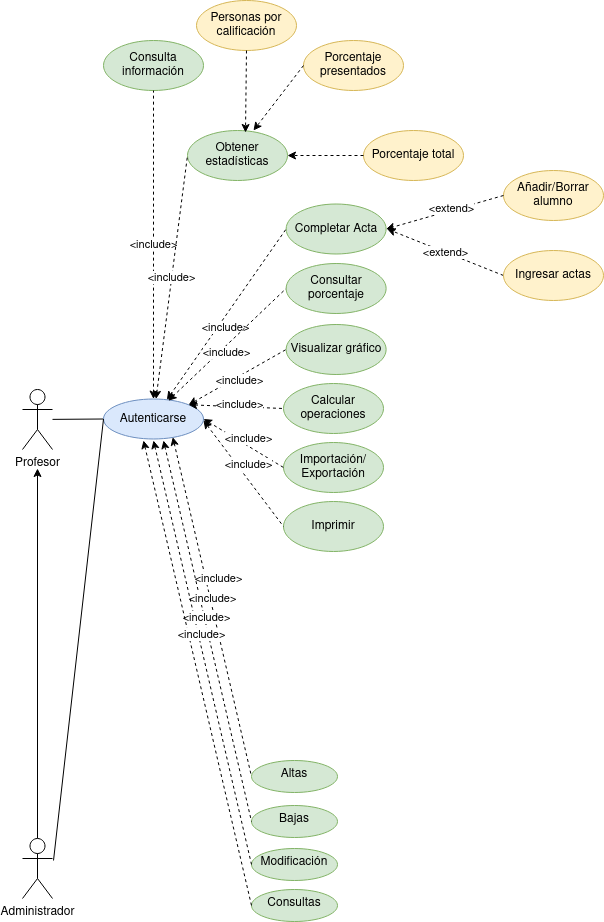

The diagram above was exported from draw.io. Its source (the exported page's mxGraphModel, read from the mxfile embedded in the PNG):
<mxGraphModel dx="1467" dy="1207" grid="1" gridSize="10" guides="1" tooltips="1" connect="1" arrows="1" fold="1" page="1" pageScale="1" pageWidth="827" pageHeight="1169" math="0" shadow="0">
  <root>
    <mxCell id="0" />
    <mxCell id="1" parent="0" />
    <mxCell id="zZZXgTxn9UNxtTzHdWUM-27" value="" style="edgeStyle=none;rounded=0;orthogonalLoop=1;jettySize=auto;html=1;startArrow=none;startFill=0;endArrow=none;endFill=0;entryX=0;entryY=0.5;entryDx=0;entryDy=0;" parent="1" source="cgr96UEIId0hP9-SYYG8-3" target="zZZXgTxn9UNxtTzHdWUM-4" edge="1">
      <mxGeometry relative="1" as="geometry" />
    </mxCell>
    <mxCell id="cgr96UEIId0hP9-SYYG8-3" value="Profesor" style="shape=umlActor;verticalLabelPosition=bottom;verticalAlign=top;html=1;outlineConnect=0;" parent="1" vertex="1">
      <mxGeometry x="99" y="549" width="30" height="60" as="geometry" />
    </mxCell>
    <mxCell id="cgr96UEIId0hP9-SYYG8-6" value="" style="edgeStyle=orthogonalEdgeStyle;rounded=0;orthogonalLoop=1;jettySize=auto;html=1;" parent="1" source="cgr96UEIId0hP9-SYYG8-4" edge="1">
      <mxGeometry relative="1" as="geometry">
        <mxPoint x="114" y="628" as="targetPoint" />
      </mxGeometry>
    </mxCell>
    <mxCell id="cgr96UEIId0hP9-SYYG8-4" value="Administrador" style="shape=umlActor;verticalLabelPosition=bottom;verticalAlign=top;html=1;outlineConnect=0;" parent="1" vertex="1">
      <mxGeometry x="99" y="998" width="30" height="60" as="geometry" />
    </mxCell>
    <mxCell id="zZZXgTxn9UNxtTzHdWUM-1" value="Completar Acta" style="ellipse;whiteSpace=wrap;html=1;fillColor=#d5e8d4;strokeColor=#82b366;" parent="1" vertex="1">
      <mxGeometry x="362.63" y="363.5" width="100" height="50" as="geometry" />
    </mxCell>
    <mxCell id="zZZXgTxn9UNxtTzHdWUM-2" value="Añadir/Borrar alumno" style="ellipse;whiteSpace=wrap;html=1;fillColor=#fff2cc;strokeColor=#d6b656;" parent="1" vertex="1">
      <mxGeometry x="580" y="330" width="100" height="50" as="geometry" />
    </mxCell>
    <mxCell id="zZZXgTxn9UNxtTzHdWUM-23" value="&amp;lt;extend&amp;gt;" style="edgeStyle=none;rounded=0;orthogonalLoop=1;jettySize=auto;html=1;dashed=1;startArrow=none;startFill=0;endArrow=classic;endFill=1;entryX=1;entryY=0.5;entryDx=0;entryDy=0;exitX=0;exitY=0.5;exitDx=0;exitDy=0;" parent="1" source="zZZXgTxn9UNxtTzHdWUM-3" edge="1">
      <mxGeometry relative="1" as="geometry">
        <mxPoint x="463.6300000000033" y="388.5" as="targetPoint" />
        <mxPoint x="591" y="422" as="sourcePoint" />
      </mxGeometry>
    </mxCell>
    <mxCell id="zZZXgTxn9UNxtTzHdWUM-3" value="Ingresar actas" style="ellipse;whiteSpace=wrap;html=1;fillColor=#fff2cc;strokeColor=#d6b656;" parent="1" vertex="1">
      <mxGeometry x="580" y="410" width="100" height="50" as="geometry" />
    </mxCell>
    <mxCell id="zZZXgTxn9UNxtTzHdWUM-4" value="Autenticarse" style="ellipse;whiteSpace=wrap;html=1;fillColor=#dae8fc;strokeColor=#6c8ebf;" parent="1" vertex="1">
      <mxGeometry x="180" y="558.5" width="100" height="40" as="geometry" />
    </mxCell>
    <mxCell id="zZZXgTxn9UNxtTzHdWUM-6" value="Consulta información" style="ellipse;whiteSpace=wrap;html=1;fillColor=#d5e8d4;strokeColor=#82b366;" parent="1" vertex="1">
      <mxGeometry x="180" y="200" width="100" height="50" as="geometry" />
    </mxCell>
    <mxCell id="zZZXgTxn9UNxtTzHdWUM-7" value="Obtener estadísticas" style="ellipse;whiteSpace=wrap;html=1;fillColor=#d5e8d4;strokeColor=#82b366;" parent="1" vertex="1">
      <mxGeometry x="264" y="290" width="100" height="50" as="geometry" />
    </mxCell>
    <mxCell id="zZZXgTxn9UNxtTzHdWUM-8" value="Personas por calificación" style="ellipse;whiteSpace=wrap;html=1;fillColor=#fff2cc;strokeColor=#d6b656;" parent="1" vertex="1">
      <mxGeometry x="273" y="160" width="100" height="50" as="geometry" />
    </mxCell>
    <mxCell id="zZZXgTxn9UNxtTzHdWUM-9" value="Porcentaje presentados" style="ellipse;whiteSpace=wrap;html=1;fillColor=#fff2cc;strokeColor=#d6b656;" parent="1" vertex="1">
      <mxGeometry x="380" y="200" width="100" height="50" as="geometry" />
    </mxCell>
    <mxCell id="zZZXgTxn9UNxtTzHdWUM-10" value="Porcentaje total" style="ellipse;whiteSpace=wrap;html=1;fillColor=#fff2cc;strokeColor=#d6b656;" parent="1" vertex="1">
      <mxGeometry x="440" y="290" width="100" height="50" as="geometry" />
    </mxCell>
    <mxCell id="zZZXgTxn9UNxtTzHdWUM-11" value="Consultar porcentaje" style="ellipse;whiteSpace=wrap;html=1;fillColor=#d5e8d4;strokeColor=#82b366;" parent="1" vertex="1">
      <mxGeometry x="362.63" y="423" width="100" height="50" as="geometry" />
    </mxCell>
    <mxCell id="zZZXgTxn9UNxtTzHdWUM-12" value="Visualizar gráfico" style="ellipse;whiteSpace=wrap;html=1;fillColor=#d5e8d4;strokeColor=#82b366;" parent="1" vertex="1">
      <mxGeometry x="362.63" y="484" width="100" height="50" as="geometry" />
    </mxCell>
    <mxCell id="zZZXgTxn9UNxtTzHdWUM-13" value="Calcular operaciones" style="ellipse;whiteSpace=wrap;html=1;fillColor=#d5e8d4;strokeColor=#82b366;" parent="1" vertex="1">
      <mxGeometry x="360" y="543" width="100" height="50" as="geometry" />
    </mxCell>
    <mxCell id="zZZXgTxn9UNxtTzHdWUM-14" value="&lt;div&gt;Importación/&lt;/div&gt;&lt;div&gt;Exportación&lt;/div&gt;" style="ellipse;whiteSpace=wrap;html=1;fillColor=#d5e8d4;strokeColor=#82b366;" parent="1" vertex="1">
      <mxGeometry x="360" y="602" width="100" height="50" as="geometry" />
    </mxCell>
    <mxCell id="zZZXgTxn9UNxtTzHdWUM-15" value="Imprimir" style="ellipse;whiteSpace=wrap;html=1;fillColor=#d5e8d4;strokeColor=#82b366;" parent="1" vertex="1">
      <mxGeometry x="360" y="661" width="100" height="50" as="geometry" />
    </mxCell>
    <mxCell id="zZZXgTxn9UNxtTzHdWUM-21" value="" style="endArrow=none;html=1;rounded=0;dashed=1;entryX=0;entryY=0.5;entryDx=0;entryDy=0;endFill=0;startArrow=classic;startFill=1;" parent="1" source="zZZXgTxn9UNxtTzHdWUM-4" target="zZZXgTxn9UNxtTzHdWUM-1" edge="1">
      <mxGeometry width="50" height="50" relative="1" as="geometry">
        <mxPoint x="700" y="450" as="sourcePoint" />
        <mxPoint x="750" y="400" as="targetPoint" />
      </mxGeometry>
    </mxCell>
    <mxCell id="zZZXgTxn9UNxtTzHdWUM-32" value="&amp;lt;include&amp;gt;" style="edgeLabel;html=1;align=center;verticalAlign=middle;resizable=0;points=[];" parent="zZZXgTxn9UNxtTzHdWUM-21" vertex="1" connectable="0">
      <mxGeometry x="-0.1672" y="2" relative="1" as="geometry">
        <mxPoint x="10" as="offset" />
      </mxGeometry>
    </mxCell>
    <mxCell id="zZZXgTxn9UNxtTzHdWUM-24" value="" style="edgeStyle=none;rounded=0;orthogonalLoop=1;jettySize=auto;html=1;dashed=1;startArrow=none;startFill=0;endArrow=classic;endFill=1;entryX=1;entryY=0.5;entryDx=0;entryDy=0;exitX=0;exitY=0.5;exitDx=0;exitDy=0;" parent="1" source="zZZXgTxn9UNxtTzHdWUM-2" target="zZZXgTxn9UNxtTzHdWUM-1" edge="1">
      <mxGeometry relative="1" as="geometry">
        <mxPoint x="524.9246624505203" y="298.38012522559484" as="sourcePoint" />
        <mxPoint x="464.63" y="378" as="targetPoint" />
      </mxGeometry>
    </mxCell>
    <mxCell id="zZZXgTxn9UNxtTzHdWUM-33" value="&amp;lt;extend&amp;gt;" style="edgeLabel;html=1;align=center;verticalAlign=middle;resizable=0;points=[];" parent="zZZXgTxn9UNxtTzHdWUM-24" vertex="1" connectable="0">
      <mxGeometry x="0.2216" relative="1" as="geometry">
        <mxPoint x="19" y="-8" as="offset" />
      </mxGeometry>
    </mxCell>
    <mxCell id="zZZXgTxn9UNxtTzHdWUM-34" value="&amp;lt;include&amp;gt;" style="edgeStyle=none;rounded=0;orthogonalLoop=1;jettySize=auto;html=1;startArrow=classic;startFill=1;endArrow=none;endFill=0;entryX=0.5;entryY=1;entryDx=0;entryDy=0;exitX=0.5;exitY=0;exitDx=0;exitDy=0;dashed=1;" parent="1" target="zZZXgTxn9UNxtTzHdWUM-6" edge="1" source="zZZXgTxn9UNxtTzHdWUM-4">
      <mxGeometry relative="1" as="geometry">
        <mxPoint x="140" y="400" as="sourcePoint" />
        <mxPoint x="260.0124793313023" y="409.0585197840078" as="targetPoint" />
      </mxGeometry>
    </mxCell>
    <mxCell id="1rF-I418FPxQjAwmoIBI-1" value="&amp;lt;include&amp;gt;" style="edgeStyle=none;rounded=0;orthogonalLoop=1;jettySize=auto;html=1;startArrow=classic;startFill=1;endArrow=none;endFill=0;entryX=0;entryY=0.5;entryDx=0;entryDy=0;dashed=1;" edge="1" parent="1" source="zZZXgTxn9UNxtTzHdWUM-4" target="zZZXgTxn9UNxtTzHdWUM-7">
      <mxGeometry relative="1" as="geometry">
        <mxPoint x="280" y="410" as="sourcePoint" />
        <mxPoint x="390" y="430" as="targetPoint" />
      </mxGeometry>
    </mxCell>
    <mxCell id="1rF-I418FPxQjAwmoIBI-3" value="" style="endArrow=classic;html=1;rounded=0;dashed=1;entryX=1;entryY=0.5;entryDx=0;entryDy=0;exitX=0;exitY=0.5;exitDx=0;exitDy=0;" edge="1" parent="1" source="zZZXgTxn9UNxtTzHdWUM-10" target="zZZXgTxn9UNxtTzHdWUM-7">
      <mxGeometry width="50" height="50" relative="1" as="geometry">
        <mxPoint x="620" y="505.5" as="sourcePoint" />
        <mxPoint x="670" y="455.5" as="targetPoint" />
      </mxGeometry>
    </mxCell>
    <mxCell id="1rF-I418FPxQjAwmoIBI-4" value="" style="endArrow=classic;html=1;rounded=0;dashed=1;entryX=0.66;entryY=0;entryDx=0;entryDy=0;exitX=0;exitY=0.5;exitDx=0;exitDy=0;entryPerimeter=0;" edge="1" parent="1" source="zZZXgTxn9UNxtTzHdWUM-9" target="zZZXgTxn9UNxtTzHdWUM-7">
      <mxGeometry width="50" height="50" relative="1" as="geometry">
        <mxPoint x="560" y="405" as="sourcePoint" />
        <mxPoint x="476.6300000000033" y="330.5" as="targetPoint" />
      </mxGeometry>
    </mxCell>
    <mxCell id="1rF-I418FPxQjAwmoIBI-5" value="" style="endArrow=classic;html=1;rounded=0;dashed=1;exitX=0.5;exitY=1;exitDx=0;exitDy=0;entryX=0.58;entryY=0.04;entryDx=0;entryDy=0;entryPerimeter=0;" edge="1" parent="1" source="zZZXgTxn9UNxtTzHdWUM-8" target="zZZXgTxn9UNxtTzHdWUM-7">
      <mxGeometry width="50" height="50" relative="1" as="geometry">
        <mxPoint x="560" y="330.5" as="sourcePoint" />
        <mxPoint x="470" y="310" as="targetPoint" />
      </mxGeometry>
    </mxCell>
    <mxCell id="1rF-I418FPxQjAwmoIBI-6" value="" style="endArrow=none;html=1;rounded=0;dashed=1;exitX=0.647;exitY=0.045;exitDx=0;exitDy=0;endFill=0;startArrow=classic;startFill=1;entryX=0;entryY=0.5;entryDx=0;entryDy=0;exitPerimeter=0;" edge="1" parent="1" source="zZZXgTxn9UNxtTzHdWUM-4" target="zZZXgTxn9UNxtTzHdWUM-11">
      <mxGeometry width="50" height="50" relative="1" as="geometry">
        <mxPoint x="290" y="588.5" as="sourcePoint" />
        <mxPoint x="360" y="670" as="targetPoint" />
      </mxGeometry>
    </mxCell>
    <mxCell id="1rF-I418FPxQjAwmoIBI-7" value="&amp;lt;include&amp;gt;" style="edgeLabel;html=1;align=center;verticalAlign=middle;resizable=0;points=[];" vertex="1" connectable="0" parent="1rF-I418FPxQjAwmoIBI-6">
      <mxGeometry x="-0.1672" y="2" relative="1" as="geometry">
        <mxPoint x="10" as="offset" />
      </mxGeometry>
    </mxCell>
    <mxCell id="1rF-I418FPxQjAwmoIBI-8" value="" style="endArrow=none;html=1;rounded=0;dashed=1;endFill=0;startArrow=classic;startFill=1;entryX=0;entryY=0.5;entryDx=0;entryDy=0;exitX=1;exitY=0;exitDx=0;exitDy=0;" edge="1" parent="1" source="zZZXgTxn9UNxtTzHdWUM-4" target="zZZXgTxn9UNxtTzHdWUM-12">
      <mxGeometry width="50" height="50" relative="1" as="geometry">
        <mxPoint x="250" y="600" as="sourcePoint" />
        <mxPoint x="376.6299999999969" y="685" as="targetPoint" />
      </mxGeometry>
    </mxCell>
    <mxCell id="1rF-I418FPxQjAwmoIBI-9" value="&amp;lt;include&amp;gt;" style="edgeLabel;html=1;align=center;verticalAlign=middle;resizable=0;points=[];" vertex="1" connectable="0" parent="1rF-I418FPxQjAwmoIBI-8">
      <mxGeometry x="-0.1672" y="2" relative="1" as="geometry">
        <mxPoint x="10" as="offset" />
      </mxGeometry>
    </mxCell>
    <mxCell id="1rF-I418FPxQjAwmoIBI-10" value="" style="endArrow=none;html=1;rounded=0;dashed=1;endFill=0;startArrow=classic;startFill=1;entryX=0;entryY=0.5;entryDx=0;entryDy=0;exitX=1;exitY=0;exitDx=0;exitDy=0;" edge="1" parent="1" source="zZZXgTxn9UNxtTzHdWUM-4" target="zZZXgTxn9UNxtTzHdWUM-13">
      <mxGeometry width="50" height="50" relative="1" as="geometry">
        <mxPoint x="250" y="600" as="sourcePoint" />
        <mxPoint x="376.6299999999969" y="740" as="targetPoint" />
      </mxGeometry>
    </mxCell>
    <mxCell id="1rF-I418FPxQjAwmoIBI-11" value="&amp;lt;include&amp;gt;" style="edgeLabel;html=1;align=center;verticalAlign=middle;resizable=0;points=[];" vertex="1" connectable="0" parent="1rF-I418FPxQjAwmoIBI-10">
      <mxGeometry x="-0.1672" y="2" relative="1" as="geometry">
        <mxPoint x="10" as="offset" />
      </mxGeometry>
    </mxCell>
    <mxCell id="1rF-I418FPxQjAwmoIBI-12" value="" style="endArrow=none;html=1;rounded=0;dashed=1;endFill=0;startArrow=classic;startFill=1;entryX=0;entryY=0.5;entryDx=0;entryDy=0;exitX=1;exitY=0.5;exitDx=0;exitDy=0;" edge="1" parent="1" source="zZZXgTxn9UNxtTzHdWUM-4" target="zZZXgTxn9UNxtTzHdWUM-14">
      <mxGeometry width="50" height="50" relative="1" as="geometry">
        <mxPoint x="240" y="600" as="sourcePoint" />
        <mxPoint x="374" y="805" as="targetPoint" />
      </mxGeometry>
    </mxCell>
    <mxCell id="1rF-I418FPxQjAwmoIBI-13" value="&amp;lt;include&amp;gt;" style="edgeLabel;html=1;align=center;verticalAlign=middle;resizable=0;points=[];" vertex="1" connectable="0" parent="1rF-I418FPxQjAwmoIBI-12">
      <mxGeometry x="-0.1672" y="2" relative="1" as="geometry">
        <mxPoint x="10" as="offset" />
      </mxGeometry>
    </mxCell>
    <mxCell id="1rF-I418FPxQjAwmoIBI-14" value="" style="endArrow=none;html=1;rounded=0;dashed=1;endFill=0;startArrow=classic;startFill=1;entryX=0;entryY=0.5;entryDx=0;entryDy=0;" edge="1" parent="1" target="zZZXgTxn9UNxtTzHdWUM-15">
      <mxGeometry width="50" height="50" relative="1" as="geometry">
        <mxPoint x="280" y="580" as="sourcePoint" />
        <mxPoint x="374" y="880" as="targetPoint" />
      </mxGeometry>
    </mxCell>
    <mxCell id="1rF-I418FPxQjAwmoIBI-15" value="&amp;lt;include&amp;gt;" style="edgeLabel;html=1;align=center;verticalAlign=middle;resizable=0;points=[];" vertex="1" connectable="0" parent="1rF-I418FPxQjAwmoIBI-14">
      <mxGeometry x="-0.1672" y="2" relative="1" as="geometry">
        <mxPoint x="10" as="offset" />
      </mxGeometry>
    </mxCell>
    <mxCell id="1rF-I418FPxQjAwmoIBI-16" value="Altas" style="ellipse;whiteSpace=wrap;html=1;verticalAlign=top;fillColor=#d5e8d4;strokeColor=#82b366;" vertex="1" parent="1">
      <mxGeometry x="328" y="920" width="86" height="32" as="geometry" />
    </mxCell>
    <mxCell id="1rF-I418FPxQjAwmoIBI-18" value="Bajas" style="ellipse;whiteSpace=wrap;html=1;verticalAlign=top;fillColor=#d5e8d4;strokeColor=#82b366;" vertex="1" parent="1">
      <mxGeometry x="328" y="965" width="86" height="32" as="geometry" />
    </mxCell>
    <mxCell id="1rF-I418FPxQjAwmoIBI-19" value="Modificación" style="ellipse;whiteSpace=wrap;html=1;verticalAlign=top;fillColor=#d5e8d4;strokeColor=#82b366;" vertex="1" parent="1">
      <mxGeometry x="328" y="1008" width="86" height="32" as="geometry" />
    </mxCell>
    <mxCell id="1rF-I418FPxQjAwmoIBI-20" value="Consultas" style="ellipse;whiteSpace=wrap;html=1;verticalAlign=top;fillColor=#d5e8d4;strokeColor=#82b366;" vertex="1" parent="1">
      <mxGeometry x="328" y="1049" width="86" height="32" as="geometry" />
    </mxCell>
    <mxCell id="1rF-I418FPxQjAwmoIBI-25" value="" style="edgeStyle=none;rounded=0;orthogonalLoop=1;jettySize=auto;html=1;startArrow=none;startFill=0;endArrow=none;endFill=0;entryX=0;entryY=0.5;entryDx=0;entryDy=0;" edge="1" parent="1" target="zZZXgTxn9UNxtTzHdWUM-4">
      <mxGeometry relative="1" as="geometry">
        <mxPoint x="130" y="1020" as="sourcePoint" />
        <mxPoint x="190" y="588.5" as="targetPoint" />
      </mxGeometry>
    </mxCell>
    <mxCell id="1rF-I418FPxQjAwmoIBI-26" value="" style="endArrow=none;html=1;rounded=0;dashed=1;endFill=0;startArrow=classic;startFill=1;entryX=0;entryY=0.5;entryDx=0;entryDy=0;exitX=0.693;exitY=0.954;exitDx=0;exitDy=0;exitPerimeter=0;" edge="1" parent="1" source="zZZXgTxn9UNxtTzHdWUM-4" target="1rF-I418FPxQjAwmoIBI-16">
      <mxGeometry width="50" height="50" relative="1" as="geometry">
        <mxPoint x="290" y="590" as="sourcePoint" />
        <mxPoint x="370" y="696" as="targetPoint" />
      </mxGeometry>
    </mxCell>
    <mxCell id="1rF-I418FPxQjAwmoIBI-27" value="&amp;lt;include&amp;gt;" style="edgeLabel;html=1;align=center;verticalAlign=middle;resizable=0;points=[];" vertex="1" connectable="0" parent="1rF-I418FPxQjAwmoIBI-26">
      <mxGeometry x="-0.1672" y="2" relative="1" as="geometry">
        <mxPoint x="10" as="offset" />
      </mxGeometry>
    </mxCell>
    <mxCell id="1rF-I418FPxQjAwmoIBI-28" value="" style="endArrow=none;html=1;rounded=0;dashed=1;endFill=0;startArrow=classic;startFill=1;entryX=0;entryY=0.5;entryDx=0;entryDy=0;" edge="1" parent="1" target="1rF-I418FPxQjAwmoIBI-18">
      <mxGeometry width="50" height="50" relative="1" as="geometry">
        <mxPoint x="240" y="600" as="sourcePoint" />
        <mxPoint x="338.00000000000273" y="946" as="targetPoint" />
      </mxGeometry>
    </mxCell>
    <mxCell id="1rF-I418FPxQjAwmoIBI-29" value="&amp;lt;include&amp;gt;" style="edgeLabel;html=1;align=center;verticalAlign=middle;resizable=0;points=[];" vertex="1" connectable="0" parent="1rF-I418FPxQjAwmoIBI-28">
      <mxGeometry x="-0.1672" y="2" relative="1" as="geometry">
        <mxPoint x="10" as="offset" />
      </mxGeometry>
    </mxCell>
    <mxCell id="1rF-I418FPxQjAwmoIBI-30" value="" style="endArrow=none;html=1;rounded=0;dashed=1;endFill=0;startArrow=classic;startFill=1;entryX=0;entryY=0.5;entryDx=0;entryDy=0;" edge="1" parent="1" target="1rF-I418FPxQjAwmoIBI-19">
      <mxGeometry width="50" height="50" relative="1" as="geometry">
        <mxPoint x="230" y="600" as="sourcePoint" />
        <mxPoint x="338.00000000000273" y="991" as="targetPoint" />
      </mxGeometry>
    </mxCell>
    <mxCell id="1rF-I418FPxQjAwmoIBI-31" value="&amp;lt;include&amp;gt;" style="edgeLabel;html=1;align=center;verticalAlign=middle;resizable=0;points=[];" vertex="1" connectable="0" parent="1rF-I418FPxQjAwmoIBI-30">
      <mxGeometry x="-0.1672" y="2" relative="1" as="geometry">
        <mxPoint x="10" as="offset" />
      </mxGeometry>
    </mxCell>
    <mxCell id="1rF-I418FPxQjAwmoIBI-33" value="" style="endArrow=none;html=1;rounded=0;dashed=1;endFill=0;startArrow=classic;startFill=1;entryX=0;entryY=0.5;entryDx=0;entryDy=0;" edge="1" parent="1" target="1rF-I418FPxQjAwmoIBI-20">
      <mxGeometry width="50" height="50" relative="1" as="geometry">
        <mxPoint x="220" y="600" as="sourcePoint" />
        <mxPoint x="338.00000000000273" y="1033.9999999999998" as="targetPoint" />
      </mxGeometry>
    </mxCell>
    <mxCell id="1rF-I418FPxQjAwmoIBI-34" value="&amp;lt;include&amp;gt;" style="edgeLabel;html=1;align=center;verticalAlign=middle;resizable=0;points=[];" vertex="1" connectable="0" parent="1rF-I418FPxQjAwmoIBI-33">
      <mxGeometry x="-0.1672" y="2" relative="1" as="geometry">
        <mxPoint x="10" as="offset" />
      </mxGeometry>
    </mxCell>
  </root>
</mxGraphModel>